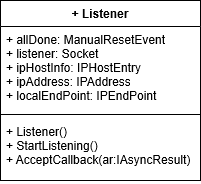

The diagram above was exported from draw.io. Its source (the exported page's mxGraphModel, read from the mxfile embedded in the PNG):
<mxGraphModel grid="1" dx="372" dy="511" gridSize="10" guides="1" tooltips="1" connect="1" arrows="1" fold="1" page="1" pageScale="1" pageWidth="827" pageHeight="1169" math="0" shadow="0">
  <root>
    <mxCell id="0" />
    <mxCell id="1" parent="0" />
    <mxCell id="twLCUgE7ApDt6Duf1CfH-1" value="+ Listener" parent="1" style="swimlane;fontStyle=1;align=center;verticalAlign=top;childLayout=stackLayout;horizontal=1;startSize=26;horizontalStack=0;resizeParent=1;resizeParentMax=0;resizeLast=0;collapsible=1;marginBottom=0;" vertex="1">
      <mxGeometry as="geometry" y="220" x="110" height="180" width="200" />
    </mxCell>
    <mxCell id="twLCUgE7ApDt6Duf1CfH-2" value="+ allDone: ManualResetEvent&#10;+ listener: Socket&#10;+ ipHostInfo: IPHostEntry&#10;+ ipAddress: IPAddress&#10;+ localEndPoint: IPEndPoint" parent="twLCUgE7ApDt6Duf1CfH-1" style="text;strokeColor=none;fillColor=none;align=left;verticalAlign=top;spacingLeft=4;spacingRight=4;overflow=hidden;rotatable=0;points=[[0,0.5],[1,0.5]];portConstraint=eastwest;" vertex="1">
      <mxGeometry as="geometry" y="26" height="84" width="200" />
    </mxCell>
    <mxCell id="twLCUgE7ApDt6Duf1CfH-3" value="" parent="twLCUgE7ApDt6Duf1CfH-1" style="line;strokeWidth=1;fillColor=none;align=left;verticalAlign=middle;spacingTop=-1;spacingLeft=3;spacingRight=3;rotatable=0;labelPosition=right;points=[];portConstraint=eastwest;" vertex="1">
      <mxGeometry as="geometry" y="110" height="8" width="200" />
    </mxCell>
    <mxCell id="twLCUgE7ApDt6Duf1CfH-4" value="+ Listener()&#10;+ StartListening()&#10;+ AcceptCallback(ar:IAsyncResult)" parent="twLCUgE7ApDt6Duf1CfH-1" style="text;strokeColor=none;fillColor=none;align=left;verticalAlign=top;spacingLeft=4;spacingRight=4;overflow=hidden;rotatable=0;points=[[0,0.5],[1,0.5]];portConstraint=eastwest;" vertex="1">
      <mxGeometry as="geometry" y="118" height="62" width="200" />
    </mxCell>
  </root>
</mxGraphModel>